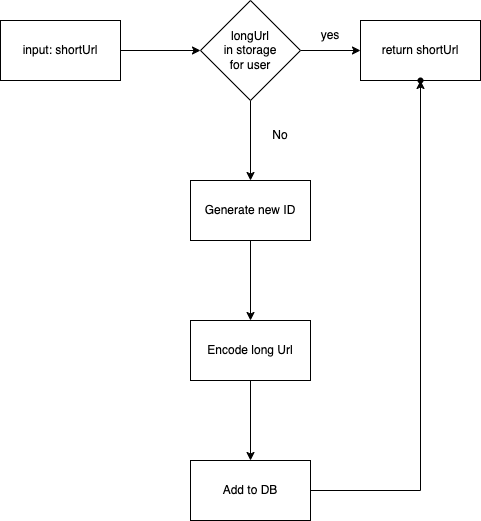

The diagram above was exported from draw.io. Its source (the exported page's mxGraphModel, read from the mxfile embedded in the PNG):
<mxGraphModel dx="852" dy="550" grid="1" gridSize="10" guides="1" tooltips="1" connect="1" arrows="1" fold="1" page="1" pageScale="1" pageWidth="1169" pageHeight="827" math="0" shadow="0">
  <root>
    <mxCell id="0" />
    <mxCell id="1" parent="0" />
    <mxCell id="0AEjwGD9mGfDg3suFg7H-16" value="" style="edgeStyle=orthogonalEdgeStyle;rounded=0;orthogonalLoop=1;jettySize=auto;html=1;" edge="1" parent="1" source="0AEjwGD9mGfDg3suFg7H-14" target="0AEjwGD9mGfDg3suFg7H-15">
      <mxGeometry relative="1" as="geometry" />
    </mxCell>
    <mxCell id="0AEjwGD9mGfDg3suFg7H-14" value="input: shortUrl" style="rounded=0;whiteSpace=wrap;html=1;" vertex="1" parent="1">
      <mxGeometry x="130" y="60" width="120" height="60" as="geometry" />
    </mxCell>
    <mxCell id="0AEjwGD9mGfDg3suFg7H-18" value="" style="edgeStyle=orthogonalEdgeStyle;rounded=0;orthogonalLoop=1;jettySize=auto;html=1;" edge="1" parent="1" source="0AEjwGD9mGfDg3suFg7H-15" target="0AEjwGD9mGfDg3suFg7H-17">
      <mxGeometry relative="1" as="geometry" />
    </mxCell>
    <mxCell id="0AEjwGD9mGfDg3suFg7H-21" value="" style="edgeStyle=orthogonalEdgeStyle;rounded=0;orthogonalLoop=1;jettySize=auto;html=1;" edge="1" parent="1" source="0AEjwGD9mGfDg3suFg7H-15" target="0AEjwGD9mGfDg3suFg7H-20">
      <mxGeometry relative="1" as="geometry" />
    </mxCell>
    <mxCell id="0AEjwGD9mGfDg3suFg7H-15" value="&lt;div&gt;longUrl&lt;/div&gt;in storage&lt;div&gt;for user&lt;/div&gt;" style="rhombus;whiteSpace=wrap;html=1;rounded=0;" vertex="1" parent="1">
      <mxGeometry x="330" y="40" width="100" height="100" as="geometry" />
    </mxCell>
    <mxCell id="0AEjwGD9mGfDg3suFg7H-24" value="" style="edgeStyle=orthogonalEdgeStyle;rounded=0;orthogonalLoop=1;jettySize=auto;html=1;" edge="1" parent="1" source="0AEjwGD9mGfDg3suFg7H-17" target="0AEjwGD9mGfDg3suFg7H-23">
      <mxGeometry relative="1" as="geometry" />
    </mxCell>
    <mxCell id="0AEjwGD9mGfDg3suFg7H-17" value="Generate new ID" style="whiteSpace=wrap;html=1;rounded=0;" vertex="1" parent="1">
      <mxGeometry x="320" y="220" width="120" height="60" as="geometry" />
    </mxCell>
    <mxCell id="0AEjwGD9mGfDg3suFg7H-19" value="yes" style="text;html=1;align=center;verticalAlign=middle;whiteSpace=wrap;rounded=0;" vertex="1" parent="1">
      <mxGeometry x="430" y="60" width="60" height="30" as="geometry" />
    </mxCell>
    <mxCell id="0AEjwGD9mGfDg3suFg7H-20" value="return shortUrl" style="whiteSpace=wrap;html=1;rounded=0;" vertex="1" parent="1">
      <mxGeometry x="490" y="60" width="120" height="60" as="geometry" />
    </mxCell>
    <mxCell id="0AEjwGD9mGfDg3suFg7H-22" value="No" style="text;html=1;align=center;verticalAlign=middle;whiteSpace=wrap;rounded=0;" vertex="1" parent="1">
      <mxGeometry x="380" y="160" width="60" height="30" as="geometry" />
    </mxCell>
    <mxCell id="0AEjwGD9mGfDg3suFg7H-26" value="" style="edgeStyle=orthogonalEdgeStyle;rounded=0;orthogonalLoop=1;jettySize=auto;html=1;" edge="1" parent="1" source="0AEjwGD9mGfDg3suFg7H-23" target="0AEjwGD9mGfDg3suFg7H-25">
      <mxGeometry relative="1" as="geometry" />
    </mxCell>
    <mxCell id="0AEjwGD9mGfDg3suFg7H-23" value="Encode long Url" style="whiteSpace=wrap;html=1;rounded=0;" vertex="1" parent="1">
      <mxGeometry x="320" y="360" width="120" height="60" as="geometry" />
    </mxCell>
    <mxCell id="0AEjwGD9mGfDg3suFg7H-28" value="" style="edgeStyle=orthogonalEdgeStyle;rounded=0;orthogonalLoop=1;jettySize=auto;html=1;" edge="1" parent="1" source="0AEjwGD9mGfDg3suFg7H-25" target="0AEjwGD9mGfDg3suFg7H-27">
      <mxGeometry relative="1" as="geometry" />
    </mxCell>
    <mxCell id="0AEjwGD9mGfDg3suFg7H-25" value="Add to DB" style="whiteSpace=wrap;html=1;rounded=0;" vertex="1" parent="1">
      <mxGeometry x="320" y="500" width="120" height="60" as="geometry" />
    </mxCell>
    <mxCell id="0AEjwGD9mGfDg3suFg7H-27" value="" style="shape=waypoint;sketch=0;size=6;pointerEvents=1;points=[];fillColor=default;resizable=0;rotatable=0;perimeter=centerPerimeter;snapToPoint=1;rounded=0;" vertex="1" parent="1">
      <mxGeometry x="540" y="110" width="20" height="20" as="geometry" />
    </mxCell>
  </root>
</mxGraphModel>